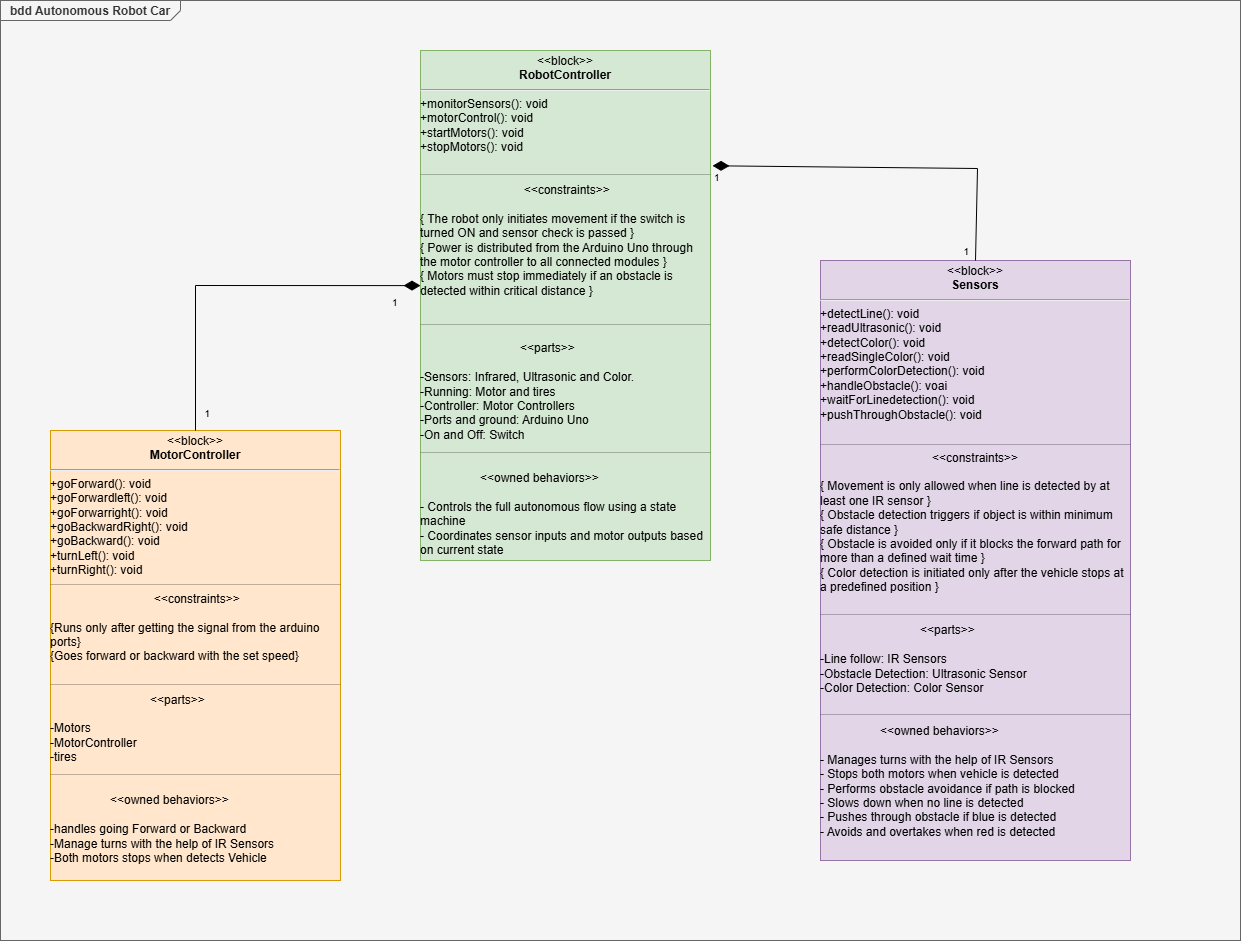

The diagram above was exported from draw.io. Its source (the exported page's mxGraphModel, read from the mxfile embedded in the PNG):
<mxGraphModel dx="1678" dy="887" grid="1" gridSize="10" guides="1" tooltips="1" connect="1" arrows="1" fold="1" page="1" pageScale="1" pageWidth="827" pageHeight="1169" math="0" shadow="0">
  <root>
    <mxCell id="0" />
    <mxCell id="1" parent="0" />
    <mxCell id="AxwmNUYkjuBLI-QQ1goB-104" value="&lt;p style=&quot;margin:0px;margin-top:4px;margin-left:10px;text-align:left;&quot;&gt;&lt;b&gt;bdd Autonomous Robot Car&lt;/b&gt;&lt;/p&gt;" style="html=1;shape=mxgraph.sysml.package;labelX=180;align=left;spacingLeft=10;overflow=fill;recursiveResize=0;fillColor=#f5f5f5;strokeColor=#666666;fontColor=#333333;" vertex="1" parent="1">
      <mxGeometry x="230" y="170" width="1240" height="940" as="geometry" />
    </mxCell>
    <mxCell id="AxwmNUYkjuBLI-QQ1goB-105" value="" style="resizable=0;html=1;align=right;verticalAlign=top;labelBackgroundColor=none;fontSize=10" connectable="0" vertex="1" parent="1">
      <mxGeometry x="435" y="520" as="geometry" />
    </mxCell>
    <mxCell id="AxwmNUYkjuBLI-QQ1goB-146" value="&lt;p style=&quot;margin:0px;margin-top:4px;text-align:center;&quot;&gt;&amp;lt;&amp;lt;block&amp;gt;&amp;gt;&lt;br&gt;&lt;b&gt;RobotController&lt;/b&gt;&lt;/p&gt;&lt;hr&gt;&lt;p style=&quot;margin: 0px 0px 0px 8px;&quot;&gt;&lt;/p&gt;&lt;div style=&quot;text-align: left;&quot;&gt;&lt;span style=&quot;background-color: transparent; color: light-dark(rgb(0, 0, 0), rgb(255, 255, 255));&quot;&gt;+monitorSensors(): void&lt;/span&gt;&lt;/div&gt;&lt;div style=&quot;text-align: left;&quot;&gt;&lt;span style=&quot;background-color: transparent; color: light-dark(rgb(0, 0, 0), rgb(255, 255, 255));&quot;&gt;+motorControl(): void&lt;/span&gt;&lt;/div&gt;&lt;div style=&quot;text-align: left;&quot;&gt;&lt;span style=&quot;background-color: transparent; color: light-dark(rgb(0, 0, 0), rgb(255, 255, 255));&quot;&gt;+startMotors(): void&lt;/span&gt;&lt;/div&gt;&lt;div style=&quot;text-align: left;&quot;&gt;&lt;span style=&quot;background-color: transparent; color: light-dark(rgb(0, 0, 0), rgb(255, 255, 255));&quot;&gt;+stopMotors(): void&lt;/span&gt;&lt;/div&gt;&lt;div style=&quot;text-align: left;&quot;&gt;&lt;span style=&quot;background-color: transparent; color: light-dark(rgb(0, 0, 0), rgb(255, 255, 255));&quot;&gt;&lt;br&gt;&lt;/span&gt;&lt;/div&gt;&lt;span style=&quot;&quot;&gt;&lt;div style=&quot;&quot;&gt;&lt;span style=&quot;background-color: transparent;&quot;&gt;&lt;div style=&quot;text-align: left; color: light-dark(rgb(0, 0, 0), rgb(255, 255, 255));&quot;&gt;&lt;br&gt;&lt;/div&gt;&lt;div style=&quot;&quot;&gt;&lt;div style=&quot;&quot;&gt;&amp;nbsp;&lt;span style=&quot;background-color: transparent; color: light-dark(rgb(0, 0, 0), rgb(255, 255, 255));&quot;&gt;&amp;lt;&amp;lt;constraints&amp;gt;&amp;gt;&lt;/span&gt;&lt;/div&gt;&lt;div style=&quot;&quot;&gt;&lt;span style=&quot;background-color: transparent; color: light-dark(rgb(0, 0, 0), rgb(255, 255, 255));&quot;&gt;&lt;br&gt;&lt;/span&gt;&lt;/div&gt;&lt;div style=&quot;text-align: left;&quot;&gt;&lt;div&gt;{ The robot only initiates movement if the switch is turned ON and sensor check is passed }&amp;nbsp;&amp;nbsp;&lt;/div&gt;&lt;div&gt;{ Power is distributed from the Arduino Uno through the motor controller to all connected modules }&amp;nbsp;&amp;nbsp;&lt;/div&gt;&lt;div&gt;{ Motors must stop immediately if an obstacle is detected within critical distance }&amp;nbsp;&amp;nbsp;&lt;/div&gt;&lt;div&gt;&lt;br&gt;&lt;/div&gt;&lt;/div&gt;&lt;div style=&quot;text-align: left;&quot;&gt;&lt;br&gt;&lt;/div&gt;&lt;div style=&quot;text-align: left;&quot;&gt;&lt;div&gt;&amp;nbsp; &amp;nbsp; &amp;nbsp; &amp;nbsp; &amp;nbsp; &amp;nbsp; &amp;nbsp; &amp;nbsp; &amp;nbsp; &amp;nbsp; &amp;nbsp; &amp;nbsp; &amp;nbsp; &amp;nbsp; &amp;nbsp;&amp;nbsp;&lt;/div&gt;&lt;div&gt;&lt;span style=&quot;background-color: transparent; color: light-dark(rgb(0, 0, 0), rgb(255, 255, 255));&quot;&gt;&amp;nbsp; &amp;nbsp; &amp;nbsp; &amp;nbsp; &amp;nbsp; &amp;nbsp; &amp;nbsp; &amp;nbsp; &amp;nbsp; &amp;nbsp; &amp;nbsp; &amp;nbsp; &amp;nbsp; &amp;nbsp; &amp;nbsp; &amp;lt;&amp;lt;parts&amp;gt;&amp;gt;&lt;/span&gt;&lt;/div&gt;&lt;div&gt;&lt;span style=&quot;background-color: transparent; color: light-dark(rgb(0, 0, 0), rgb(255, 255, 255));&quot;&gt;&lt;br&gt;&lt;/span&gt;&lt;/div&gt;&lt;div&gt;-Sensors: Infrared, Ultrasonic and Color.&lt;/div&gt;&lt;div&gt;-Running: Motor and tires&lt;/div&gt;&lt;div&gt;-Controller: Motor Controllers&lt;/div&gt;&lt;div&gt;-Ports and ground: Arduino Uno&lt;/div&gt;&lt;div&gt;-On and Off: Switch&lt;/div&gt;&lt;div&gt;&lt;br&gt;&lt;/div&gt;&lt;div&gt;&lt;div&gt;&lt;br&gt;&lt;/div&gt;&lt;div&gt;&amp;nbsp; &amp;nbsp; &amp;nbsp; &amp;nbsp; &amp;nbsp; &amp;nbsp; &amp;nbsp; &amp;nbsp; &amp;nbsp; &amp;lt;&amp;lt;owned behaviors&amp;gt;&amp;gt;&lt;/div&gt;&lt;div&gt;&lt;br&gt;&lt;/div&gt;&lt;div&gt;&lt;div&gt;- Controls the full autonomous flow using a state machine&amp;nbsp;&amp;nbsp;&lt;/div&gt;&lt;div&gt;- Coordinates sensor inputs and motor outputs based on current state&amp;nbsp;&amp;nbsp;&lt;/div&gt;&lt;/div&gt;&lt;/div&gt;&lt;div&gt;&lt;br&gt;&lt;/div&gt;&lt;/div&gt;&lt;/div&gt;&lt;/span&gt;&lt;/div&gt;&lt;/span&gt;&lt;p&gt;&lt;/p&gt;" style="shape=rect;html=1;overflow=fill;whiteSpace=wrap;align=center;fillColor=#d5e8d4;strokeColor=#82b366;" vertex="1" parent="1">
      <mxGeometry x="650" y="220" width="290" height="510" as="geometry" />
    </mxCell>
    <mxCell id="AxwmNUYkjuBLI-QQ1goB-147" value="&lt;p style=&quot;margin:0px;margin-top:4px;text-align:center;&quot;&gt;&amp;lt;&amp;lt;block&amp;gt;&amp;gt;&lt;br&gt;&lt;b&gt;MotorController&lt;/b&gt;&lt;/p&gt;&lt;hr&gt;&lt;p style=&quot;margin: 0px 0px 0px 8px;&quot;&gt;&lt;/p&gt;&lt;div style=&quot;text-align: left;&quot;&gt;&lt;span style=&quot;background-color: transparent; color: light-dark(rgb(0, 0, 0), rgb(255, 255, 255));&quot;&gt;+goForward(): void&lt;/span&gt;&lt;/div&gt;&lt;div style=&quot;text-align: left;&quot;&gt;&lt;span style=&quot;background-color: transparent; color: light-dark(rgb(0, 0, 0), rgb(255, 255, 255));&quot;&gt;+goForwardleft(): void&lt;/span&gt;&lt;/div&gt;&lt;div style=&quot;text-align: left;&quot;&gt;&lt;span style=&quot;background-color: transparent; color: light-dark(rgb(0, 0, 0), rgb(255, 255, 255));&quot;&gt;+goForwarright(): void&lt;/span&gt;&lt;/div&gt;&lt;div style=&quot;text-align: left;&quot;&gt;&lt;span style=&quot;background-color: transparent; color: light-dark(rgb(0, 0, 0), rgb(255, 255, 255));&quot;&gt;+goBackwardRight(): void&lt;/span&gt;&lt;/div&gt;&lt;div style=&quot;text-align: left;&quot;&gt;&lt;span style=&quot;background-color: transparent; color: light-dark(rgb(0, 0, 0), rgb(255, 255, 255));&quot;&gt;+goBackward(): void&lt;/span&gt;&lt;/div&gt;&lt;div style=&quot;text-align: left;&quot;&gt;&lt;span style=&quot;background-color: transparent; color: light-dark(rgb(0, 0, 0), rgb(255, 255, 255));&quot;&gt;+turnLeft(): void&lt;/span&gt;&lt;/div&gt;&lt;div style=&quot;text-align: left;&quot;&gt;&lt;span style=&quot;background-color: transparent; color: light-dark(rgb(0, 0, 0), rgb(255, 255, 255));&quot;&gt;+turnRight(): void&lt;/span&gt;&lt;/div&gt;&lt;span style=&quot;&quot;&gt;&lt;div style=&quot;&quot;&gt;&lt;span style=&quot;background-color: transparent;&quot;&gt;&lt;div style=&quot;text-align: left; color: light-dark(rgb(0, 0, 0), rgb(255, 255, 255));&quot;&gt;&lt;br&gt;&lt;/div&gt;&lt;div style=&quot;&quot;&gt;&lt;div style=&quot;&quot;&gt;&amp;nbsp;&lt;span style=&quot;background-color: transparent; color: light-dark(rgb(0, 0, 0), rgb(255, 255, 255));&quot;&gt;&amp;lt;&amp;lt;constraints&amp;gt;&amp;gt;&lt;/span&gt;&lt;/div&gt;&lt;div style=&quot;&quot;&gt;&lt;span style=&quot;background-color: transparent; color: light-dark(rgb(0, 0, 0), rgb(255, 255, 255));&quot;&gt;&lt;br&gt;&lt;/span&gt;&lt;/div&gt;&lt;div style=&quot;text-align: left;&quot;&gt;{Runs only after getting the signal from the arduino ports}&lt;/div&gt;&lt;div style=&quot;text-align: left;&quot;&gt;{Goes forward or backward with the set speed}&lt;/div&gt;&lt;div style=&quot;text-align: left;&quot;&gt;&lt;br&gt;&lt;/div&gt;&lt;div style=&quot;text-align: left;&quot;&gt;&lt;div&gt;&amp;nbsp; &amp;nbsp; &amp;nbsp; &amp;nbsp; &amp;nbsp; &amp;nbsp; &amp;nbsp; &amp;nbsp; &amp;nbsp; &amp;nbsp; &amp;nbsp; &amp;nbsp; &amp;nbsp; &amp;nbsp; &amp;nbsp;&amp;nbsp;&lt;/div&gt;&lt;div&gt;&lt;span style=&quot;background-color: transparent; color: light-dark(rgb(0, 0, 0), rgb(255, 255, 255));&quot;&gt;&amp;nbsp; &amp;nbsp; &amp;nbsp; &amp;nbsp; &amp;nbsp; &amp;nbsp; &amp;nbsp; &amp;nbsp; &amp;nbsp; &amp;nbsp; &amp;nbsp; &amp;nbsp; &amp;nbsp; &amp;nbsp; &amp;nbsp; &amp;lt;&amp;lt;parts&amp;gt;&amp;gt;&lt;/span&gt;&lt;/div&gt;&lt;div&gt;&lt;span style=&quot;background-color: transparent; color: light-dark(rgb(0, 0, 0), rgb(255, 255, 255));&quot;&gt;&lt;br&gt;&lt;/span&gt;&lt;/div&gt;&lt;div&gt;-Motors&lt;/div&gt;&lt;div&gt;-MotorController&lt;/div&gt;&lt;div&gt;-tires&lt;/div&gt;&lt;div&gt;&lt;br&gt;&lt;/div&gt;&lt;div&gt;&lt;div&gt;&lt;br&gt;&lt;/div&gt;&lt;div&gt;&amp;nbsp; &amp;nbsp; &amp;nbsp; &amp;nbsp; &amp;nbsp; &amp;nbsp; &amp;nbsp; &amp;nbsp; &amp;nbsp; &amp;lt;&amp;lt;owned behaviors&amp;gt;&amp;gt;&lt;/div&gt;&lt;div&gt;&lt;br&gt;&lt;/div&gt;&lt;div&gt;-handles going Forward or Backward&lt;/div&gt;&lt;/div&gt;&lt;div&gt;-Manage turns with the help of IR Sensors&lt;/div&gt;&lt;div&gt;-Both motors stops when detects Vehicle&lt;/div&gt;&lt;/div&gt;&lt;/div&gt;&lt;/span&gt;&lt;/div&gt;&lt;/span&gt;&lt;p&gt;&lt;/p&gt;" style="shape=rect;html=1;overflow=fill;whiteSpace=wrap;align=center;fillColor=#ffe6cc;strokeColor=#d79b00;" vertex="1" parent="1">
      <mxGeometry x="280" y="600" width="290" height="450" as="geometry" />
    </mxCell>
    <mxCell id="AxwmNUYkjuBLI-QQ1goB-148" value="&lt;p style=&quot;margin:0px;margin-top:4px;text-align:center;&quot;&gt;&amp;lt;&amp;lt;block&amp;gt;&amp;gt;&lt;br&gt;&lt;b&gt;Sensors&lt;/b&gt;&lt;/p&gt;&lt;hr&gt;&lt;p style=&quot;margin: 0px 0px 0px 8px;&quot;&gt;&lt;/p&gt;&lt;div style=&quot;text-align: left;&quot;&gt;&lt;span style=&quot;background-color: transparent; color: light-dark(rgb(0, 0, 0), rgb(255, 255, 255));&quot;&gt;+detectLine(): void&lt;/span&gt;&lt;/div&gt;&lt;div style=&quot;text-align: left;&quot;&gt;&lt;span style=&quot;background-color: transparent; color: light-dark(rgb(0, 0, 0), rgb(255, 255, 255));&quot;&gt;+readUltrasonic(): void&lt;/span&gt;&lt;/div&gt;&lt;div style=&quot;text-align: left;&quot;&gt;&lt;span style=&quot;background-color: transparent; color: light-dark(rgb(0, 0, 0), rgb(255, 255, 255));&quot;&gt;+detectColor(): void&lt;/span&gt;&lt;/div&gt;&lt;div style=&quot;text-align: left;&quot;&gt;&lt;span style=&quot;background-color: transparent; color: light-dark(rgb(0, 0, 0), rgb(255, 255, 255));&quot;&gt;+readSingleColor(): void&lt;/span&gt;&lt;/div&gt;&lt;div style=&quot;text-align: left;&quot;&gt;&lt;span style=&quot;background-color: transparent; color: light-dark(rgb(0, 0, 0), rgb(255, 255, 255));&quot;&gt;+performColorDetection(): void&lt;/span&gt;&lt;/div&gt;&lt;div style=&quot;text-align: left;&quot;&gt;&lt;span style=&quot;background-color: transparent; color: light-dark(rgb(0, 0, 0), rgb(255, 255, 255));&quot;&gt;+handleObstacle(): voai&lt;/span&gt;&lt;/div&gt;&lt;div style=&quot;text-align: left;&quot;&gt;&lt;span style=&quot;background-color: transparent; color: light-dark(rgb(0, 0, 0), rgb(255, 255, 255));&quot;&gt;+waitForLinedetection(): void&lt;/span&gt;&lt;/div&gt;&lt;div style=&quot;text-align: left;&quot;&gt;&lt;span style=&quot;background-color: transparent; color: light-dark(rgb(0, 0, 0), rgb(255, 255, 255));&quot;&gt;+pushThroughObstacle(): void&lt;/span&gt;&lt;/div&gt;&lt;div style=&quot;text-align: left;&quot;&gt;&lt;span style=&quot;background-color: transparent; color: light-dark(rgb(0, 0, 0), rgb(255, 255, 255));&quot;&gt;&lt;br&gt;&lt;/span&gt;&lt;/div&gt;&lt;span style=&quot;&quot;&gt;&lt;div style=&quot;&quot;&gt;&lt;span style=&quot;background-color: transparent;&quot;&gt;&lt;div style=&quot;&quot;&gt;&lt;div style=&quot;&quot;&gt;&lt;span style=&quot;background-color: transparent; color: light-dark(rgb(0, 0, 0), rgb(255, 255, 255));&quot;&gt;&lt;br&gt;&lt;/span&gt;&lt;/div&gt;&lt;div style=&quot;&quot;&gt;&lt;span style=&quot;background-color: transparent; color: light-dark(rgb(0, 0, 0), rgb(255, 255, 255));&quot;&gt;&amp;lt;&amp;lt;constraints&amp;gt;&amp;gt;&lt;/span&gt;&lt;/div&gt;&lt;div style=&quot;&quot;&gt;&lt;span style=&quot;background-color: transparent; color: light-dark(rgb(0, 0, 0), rgb(255, 255, 255));&quot;&gt;&lt;br&gt;&lt;/span&gt;&lt;/div&gt;&lt;div style=&quot;text-align: left;&quot;&gt;&lt;div&gt;{ Movement is only allowed when line is detected by at least one IR sensor }&amp;nbsp;&amp;nbsp;&lt;/div&gt;&lt;div&gt;{ Obstacle detection triggers if object is within minimum safe distance }&amp;nbsp;&amp;nbsp;&lt;/div&gt;&lt;div&gt;{ Obstacle is avoided only if it blocks the forward path for more than a defined wait time }&amp;nbsp;&amp;nbsp;&lt;/div&gt;&lt;div&gt;{ Color detection is initiated only after the vehicle stops at a predefined position }&amp;nbsp;&amp;nbsp;&lt;/div&gt;&lt;div&gt;&lt;br&gt;&lt;/div&gt;&lt;/div&gt;&lt;div style=&quot;text-align: left;&quot;&gt;&lt;br&gt;&lt;/div&gt;&lt;div style=&quot;text-align: left;&quot;&gt;&lt;div&gt;&amp;nbsp; &amp;nbsp; &amp;nbsp; &amp;nbsp; &amp;nbsp; &amp;nbsp; &amp;nbsp; &amp;nbsp; &amp;nbsp; &amp;nbsp; &amp;nbsp; &amp;nbsp; &amp;nbsp; &amp;nbsp; &amp;nbsp;&lt;span style=&quot;background-color: transparent; color: light-dark(rgb(0, 0, 0), rgb(255, 255, 255));&quot;&gt;&amp;nbsp;&amp;lt;&amp;lt;parts&amp;gt;&amp;gt;&lt;/span&gt;&lt;/div&gt;&lt;div&gt;&lt;span style=&quot;background-color: transparent; color: light-dark(rgb(0, 0, 0), rgb(255, 255, 255));&quot;&gt;&lt;br&gt;&lt;/span&gt;&lt;/div&gt;&lt;div&gt;-Line follow: IR Sensors&lt;/div&gt;&lt;div&gt;-Obstacle Detection: Ultrasonic Sensor&lt;/div&gt;&lt;div&gt;-Color Detection: Color Sensor&lt;/div&gt;&lt;div&gt;&lt;br&gt;&lt;/div&gt;&lt;div&gt;&lt;div&gt;&lt;br&gt;&lt;/div&gt;&lt;div&gt;&amp;nbsp; &amp;nbsp; &amp;nbsp; &amp;nbsp; &amp;nbsp; &amp;nbsp; &amp;nbsp; &amp;nbsp; &amp;nbsp; &amp;lt;&amp;lt;owned behaviors&amp;gt;&amp;gt;&lt;/div&gt;&lt;div&gt;&lt;br&gt;&lt;/div&gt;&lt;div&gt;&lt;div&gt;- Manages turns with the help of IR Sensors&amp;nbsp;&amp;nbsp;&lt;/div&gt;&lt;div&gt;- Stops both motors when vehicle is detected&amp;nbsp;&amp;nbsp;&lt;/div&gt;&lt;div&gt;- Performs obstacle avoidance if path is blocked&amp;nbsp;&amp;nbsp;&lt;/div&gt;&lt;div&gt;- Slows down when no line is detected&amp;nbsp;&amp;nbsp;&lt;/div&gt;&lt;div&gt;- Pushes through obstacle if blue is detected&amp;nbsp;&amp;nbsp;&lt;/div&gt;&lt;div&gt;- Avoids and overtakes when red is detected&amp;nbsp;&amp;nbsp;&lt;/div&gt;&lt;/div&gt;&lt;/div&gt;&lt;div&gt;&lt;br&gt;&lt;/div&gt;&lt;/div&gt;&lt;/div&gt;&lt;/span&gt;&lt;/div&gt;&lt;/span&gt;&lt;p&gt;&lt;/p&gt;" style="shape=rect;html=1;overflow=fill;whiteSpace=wrap;align=center;fillColor=#e1d5e7;strokeColor=#9673a6;" vertex="1" parent="1">
      <mxGeometry x="1050" y="430" width="310" height="600" as="geometry" />
    </mxCell>
    <mxCell id="AxwmNUYkjuBLI-QQ1goB-149" value="" style="align=right;html=1;verticalAlign=bottom;endArrow=none;startArrow=diamondThin;startSize=14;startFill=1;edgeStyle=none;rounded=0;entryX=0.5;entryY=0;entryDx=0;entryDy=0;exitX=0;exitY=0.461;exitDx=0;exitDy=0;exitPerimeter=0;" edge="1" parent="1" source="AxwmNUYkjuBLI-QQ1goB-146" target="AxwmNUYkjuBLI-QQ1goB-147">
      <mxGeometry x="1" relative="1" as="geometry">
        <mxPoint x="710" y="620" as="sourcePoint" />
        <mxPoint x="870" y="620" as="targetPoint" />
        <Array as="points">
          <mxPoint x="425" y="455" />
        </Array>
      </mxGeometry>
    </mxCell>
    <mxCell id="AxwmNUYkjuBLI-QQ1goB-150" value="1" style="resizable=0;html=1;align=left;verticalAlign=top;labelBackgroundColor=none;fontSize=10" connectable="0" vertex="1" parent="AxwmNUYkjuBLI-QQ1goB-149">
      <mxGeometry x="-1" relative="1" as="geometry">
        <mxPoint x="-30" y="5" as="offset" />
      </mxGeometry>
    </mxCell>
    <mxCell id="AxwmNUYkjuBLI-QQ1goB-151" value="1" style="resizable=0;html=1;align=right;verticalAlign=top;labelBackgroundColor=none;fontSize=10" connectable="0" vertex="1" parent="AxwmNUYkjuBLI-QQ1goB-149">
      <mxGeometry x="1" relative="1" as="geometry">
        <mxPoint x="15" y="-30" as="offset" />
      </mxGeometry>
    </mxCell>
    <mxCell id="AxwmNUYkjuBLI-QQ1goB-152" value="" style="align=right;html=1;verticalAlign=bottom;endArrow=none;startArrow=diamondThin;startSize=14;startFill=1;edgeStyle=none;rounded=0;entryX=0.5;entryY=0;entryDx=0;entryDy=0;exitX=1.007;exitY=0.226;exitDx=0;exitDy=0;exitPerimeter=0;" edge="1" parent="1" source="AxwmNUYkjuBLI-QQ1goB-146" target="AxwmNUYkjuBLI-QQ1goB-148">
      <mxGeometry x="1" relative="1" as="geometry">
        <mxPoint x="710" y="540" as="sourcePoint" />
        <mxPoint x="870" y="540" as="targetPoint" />
        <Array as="points">
          <mxPoint x="1207" y="338" />
        </Array>
      </mxGeometry>
    </mxCell>
    <mxCell id="AxwmNUYkjuBLI-QQ1goB-153" value="1" style="resizable=0;html=1;align=left;verticalAlign=top;labelBackgroundColor=none;fontSize=10" connectable="0" vertex="1" parent="AxwmNUYkjuBLI-QQ1goB-152">
      <mxGeometry x="-1" relative="1" as="geometry" />
    </mxCell>
    <mxCell id="AxwmNUYkjuBLI-QQ1goB-154" value="1" style="resizable=0;html=1;align=right;verticalAlign=top;labelBackgroundColor=none;fontSize=10" connectable="0" vertex="1" parent="AxwmNUYkjuBLI-QQ1goB-152">
      <mxGeometry x="1" relative="1" as="geometry">
        <mxPoint x="-6" y="-20" as="offset" />
      </mxGeometry>
    </mxCell>
    <mxCell id="AxwmNUYkjuBLI-QQ1goB-155" value="" style="line;strokeWidth=0.25;fillColor=none;align=left;verticalAlign=middle;spacingTop=-1;spacingLeft=3;spacingRight=3;rotatable=0;labelPosition=right;points=[];portConstraint=eastwest;" vertex="1" parent="1">
      <mxGeometry x="650" y="340" width="290" height="8" as="geometry" />
    </mxCell>
    <mxCell id="AxwmNUYkjuBLI-QQ1goB-156" value="" style="line;strokeWidth=0.25;fillColor=none;align=left;verticalAlign=middle;spacingTop=-1;spacingLeft=3;spacingRight=3;rotatable=0;labelPosition=right;points=[];portConstraint=eastwest;" vertex="1" parent="1">
      <mxGeometry x="650" y="490" width="290" height="8" as="geometry" />
    </mxCell>
    <mxCell id="AxwmNUYkjuBLI-QQ1goB-157" value="" style="line;strokeWidth=0.25;fillColor=none;align=left;verticalAlign=middle;spacingTop=-1;spacingLeft=3;spacingRight=3;rotatable=0;labelPosition=right;points=[];portConstraint=eastwest;" vertex="1" parent="1">
      <mxGeometry x="650" y="618" width="290" height="8" as="geometry" />
    </mxCell>
    <mxCell id="AxwmNUYkjuBLI-QQ1goB-158" value="" style="line;strokeWidth=0.25;fillColor=none;align=left;verticalAlign=middle;spacingTop=-1;spacingLeft=3;spacingRight=3;rotatable=0;labelPosition=right;points=[];portConstraint=eastwest;" vertex="1" parent="1">
      <mxGeometry x="1050" y="610" width="310" height="8" as="geometry" />
    </mxCell>
    <mxCell id="AxwmNUYkjuBLI-QQ1goB-160" value="" style="line;strokeWidth=0.25;fillColor=none;align=left;verticalAlign=middle;spacingTop=-1;spacingLeft=3;spacingRight=3;rotatable=0;labelPosition=right;points=[];portConstraint=eastwest;" vertex="1" parent="1">
      <mxGeometry x="1050" y="780" width="310" height="8" as="geometry" />
    </mxCell>
    <mxCell id="AxwmNUYkjuBLI-QQ1goB-161" value="" style="line;strokeWidth=0.25;fillColor=none;align=left;verticalAlign=middle;spacingTop=-1;spacingLeft=3;spacingRight=3;rotatable=0;labelPosition=right;points=[];portConstraint=eastwest;" vertex="1" parent="1">
      <mxGeometry x="1050" y="880" width="310" height="8" as="geometry" />
    </mxCell>
    <mxCell id="AxwmNUYkjuBLI-QQ1goB-162" value="" style="line;strokeWidth=0.25;fillColor=none;align=left;verticalAlign=middle;spacingTop=-1;spacingLeft=3;spacingRight=3;rotatable=0;labelPosition=right;points=[];portConstraint=eastwest;" vertex="1" parent="1">
      <mxGeometry x="280" y="750" width="290" height="8" as="geometry" />
    </mxCell>
    <mxCell id="AxwmNUYkjuBLI-QQ1goB-163" value="" style="line;strokeWidth=0.25;fillColor=none;align=left;verticalAlign=middle;spacingTop=-1;spacingLeft=3;spacingRight=3;rotatable=0;labelPosition=right;points=[];portConstraint=eastwest;" vertex="1" parent="1">
      <mxGeometry x="280" y="850" width="290" height="8" as="geometry" />
    </mxCell>
    <mxCell id="AxwmNUYkjuBLI-QQ1goB-164" value="" style="line;strokeWidth=0.25;fillColor=none;align=left;verticalAlign=middle;spacingTop=-1;spacingLeft=3;spacingRight=3;rotatable=0;labelPosition=right;points=[];portConstraint=eastwest;" vertex="1" parent="1">
      <mxGeometry x="280" y="940" width="290" height="8" as="geometry" />
    </mxCell>
  </root>
</mxGraphModel>